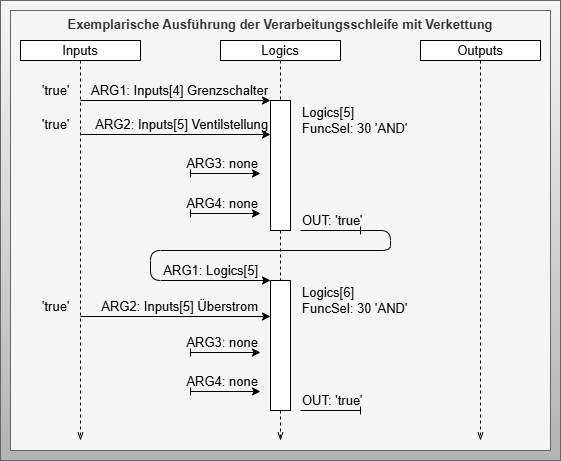

The diagram above was exported from draw.io. Its source (the exported page's mxGraphModel, read from the mxfile embedded in the PNG):
<mxGraphModel dx="718" dy="607" grid="1" gridSize="10" guides="1" tooltips="1" connect="1" arrows="1" fold="1" page="1" pageScale="1" pageWidth="827" pageHeight="1169" math="0" shadow="0">
  <root>
    <mxCell id="0" />
    <mxCell id="1" parent="0" />
    <mxCell id="42" value="" style="rounded=0;whiteSpace=wrap;html=1;fillColor=#f5f5f5;gradientColor=#b3b3b3;strokeColor=#666666;fontSize=13;" parent="1" vertex="1">
      <mxGeometry x="100" y="100" width="560" height="460" as="geometry" />
    </mxCell>
    <mxCell id="24" value="Exemplarische Ausführung der Verarbeitungsschleife mit Verkettung" style="rounded=0;whiteSpace=wrap;html=1;fontSize=13;fillColor=#f5f5f5;strokeColor=#666666;fontColor=#333333;fontStyle=1;verticalAlign=top;" parent="1" vertex="1">
      <mxGeometry x="110" y="110" width="540" height="440" as="geometry" />
    </mxCell>
    <mxCell id="8" style="edgeStyle=none;html=1;exitX=0.5;exitY=1;exitDx=0;exitDy=0;endArrow=openThin;endFill=0;dashed=1;fontSize=13;" parent="1" source="2" edge="1">
      <mxGeometry relative="1" as="geometry">
        <mxPoint x="180" y="540" as="targetPoint" />
      </mxGeometry>
    </mxCell>
    <mxCell id="2" value="Inputs" style="rounded=0;whiteSpace=wrap;html=1;fontSize=13;" parent="1" vertex="1">
      <mxGeometry x="120" y="140" width="120" height="20" as="geometry" />
    </mxCell>
    <mxCell id="6" style="edgeStyle=none;html=1;exitX=0.5;exitY=1;exitDx=0;exitDy=0;entryX=0.5;entryY=0;entryDx=0;entryDy=0;endArrow=none;endFill=0;dashed=1;fontSize=13;" parent="1" source="3" target="5" edge="1">
      <mxGeometry relative="1" as="geometry" />
    </mxCell>
    <mxCell id="3" value="Logics" style="rounded=0;whiteSpace=wrap;html=1;fontSize=13;" parent="1" vertex="1">
      <mxGeometry x="320" y="140" width="120" height="20" as="geometry" />
    </mxCell>
    <mxCell id="9" style="edgeStyle=none;html=1;exitX=0.5;exitY=1;exitDx=0;exitDy=0;endArrow=openThin;endFill=0;dashed=1;fontSize=13;" parent="1" source="4" edge="1">
      <mxGeometry relative="1" as="geometry">
        <mxPoint x="580" y="540" as="targetPoint" />
      </mxGeometry>
    </mxCell>
    <mxCell id="4" value="Outputs" style="rounded=0;whiteSpace=wrap;html=1;fontSize=13;" parent="1" vertex="1">
      <mxGeometry x="520" y="140" width="120" height="20" as="geometry" />
    </mxCell>
    <mxCell id="7" style="edgeStyle=none;html=1;exitX=0.5;exitY=1;exitDx=0;exitDy=0;endArrow=none;endFill=0;dashed=1;entryX=0.5;entryY=0;entryDx=0;entryDy=0;fontSize=13;" parent="1" target="27" edge="1">
      <mxGeometry relative="1" as="geometry">
        <mxPoint x="380" y="370" as="targetPoint" />
        <mxPoint x="380" y="300" as="sourcePoint" />
      </mxGeometry>
    </mxCell>
    <mxCell id="5" value="" style="rounded=0;whiteSpace=wrap;html=1;fontSize=13;" parent="1" vertex="1">
      <mxGeometry x="370" y="200" width="20" height="130" as="geometry" />
    </mxCell>
    <mxCell id="10" value="" style="endArrow=classic;html=1;entryX=0;entryY=0;entryDx=0;entryDy=0;fontSize=13;" parent="1" target="5" edge="1">
      <mxGeometry width="50" height="50" relative="1" as="geometry">
        <mxPoint x="180" y="200" as="sourcePoint" />
        <mxPoint x="360" y="200" as="targetPoint" />
      </mxGeometry>
    </mxCell>
    <mxCell id="11" value="ARG1: Inputs[4] Grenzschalter" style="text;html=1;strokeColor=none;fillColor=none;align=right;verticalAlign=middle;whiteSpace=wrap;rounded=0;fontSize=13;" parent="1" vertex="1">
      <mxGeometry x="180" y="180" width="190" height="20" as="geometry" />
    </mxCell>
    <mxCell id="12" value="" style="endArrow=classic;html=1;entryX=0;entryY=0.25;entryDx=0;entryDy=0;fontSize=13;" parent="1" edge="1">
      <mxGeometry width="50" height="50" relative="1" as="geometry">
        <mxPoint x="180" y="234" as="sourcePoint" />
        <mxPoint x="370" y="234" as="targetPoint" />
      </mxGeometry>
    </mxCell>
    <mxCell id="13" value="ARG2: Inputs[5] Ventilstellung" style="text;html=1;strokeColor=none;fillColor=none;align=right;verticalAlign=middle;whiteSpace=wrap;rounded=0;fontSize=13;" parent="1" vertex="1">
      <mxGeometry x="180" y="214" width="190" height="20" as="geometry" />
    </mxCell>
    <mxCell id="14" value="" style="endArrow=classic;html=1;startArrow=baseDash;startFill=0;fontSize=13;" parent="1" edge="1">
      <mxGeometry width="50" height="50" relative="1" as="geometry">
        <mxPoint x="290" y="273" as="sourcePoint" />
        <mxPoint x="360" y="273" as="targetPoint" />
      </mxGeometry>
    </mxCell>
    <mxCell id="15" value="ARG3: none" style="text;html=1;strokeColor=none;fillColor=none;align=right;verticalAlign=middle;whiteSpace=wrap;rounded=0;fontSize=13;" parent="1" vertex="1">
      <mxGeometry x="280" y="253" width="80" height="20" as="geometry" />
    </mxCell>
    <mxCell id="16" value="" style="endArrow=classic;html=1;startArrow=baseDash;startFill=0;fontSize=13;" parent="1" edge="1">
      <mxGeometry width="50" height="50" relative="1" as="geometry">
        <mxPoint x="290" y="313" as="sourcePoint" />
        <mxPoint x="360" y="313" as="targetPoint" />
      </mxGeometry>
    </mxCell>
    <mxCell id="17" value="ARG4: none" style="text;html=1;strokeColor=none;fillColor=none;align=right;verticalAlign=middle;whiteSpace=wrap;rounded=0;fontSize=13;" parent="1" vertex="1">
      <mxGeometry x="280" y="293" width="80" height="20" as="geometry" />
    </mxCell>
    <mxCell id="19" value="" style="endArrow=baseDash;html=1;startArrow=none;startFill=0;endFill=0;fontSize=13;" parent="1" edge="1">
      <mxGeometry width="50" height="50" relative="1" as="geometry">
        <mxPoint x="400" y="330" as="sourcePoint" />
        <mxPoint x="460" y="330" as="targetPoint" />
      </mxGeometry>
    </mxCell>
    <mxCell id="20" value="OUT: 'true'" style="text;html=1;strokeColor=none;fillColor=none;align=left;verticalAlign=middle;whiteSpace=wrap;rounded=0;fontSize=13;" parent="1" vertex="1">
      <mxGeometry x="400" y="310" width="80" height="20" as="geometry" />
    </mxCell>
    <mxCell id="21" value="'true'" style="text;html=1;strokeColor=none;fillColor=none;align=left;verticalAlign=middle;whiteSpace=wrap;rounded=0;fontSize=13;" parent="1" vertex="1">
      <mxGeometry x="140" y="180" width="30" height="20" as="geometry" />
    </mxCell>
    <mxCell id="22" value="'true'" style="text;html=1;strokeColor=none;fillColor=none;align=left;verticalAlign=middle;whiteSpace=wrap;rounded=0;fontSize=13;" parent="1" vertex="1">
      <mxGeometry x="140" y="214" width="30" height="20" as="geometry" />
    </mxCell>
    <mxCell id="23" value="Logics[5]&lt;br&gt;FuncSel: 30 'AND'" style="text;html=1;strokeColor=none;fillColor=none;align=left;verticalAlign=middle;whiteSpace=wrap;rounded=0;fontSize=13;" parent="1" vertex="1">
      <mxGeometry x="400" y="210" width="110" height="20" as="geometry" />
    </mxCell>
    <mxCell id="27" value="" style="rounded=0;whiteSpace=wrap;html=1;fontSize=13;" parent="1" vertex="1">
      <mxGeometry x="370" y="380" width="20" height="130" as="geometry" />
    </mxCell>
    <mxCell id="28" value="" style="endArrow=classic;html=1;entryX=0;entryY=0;entryDx=0;entryDy=0;exitX=0.75;exitY=1;exitDx=0;exitDy=0;fontSize=13;" parent="1" source="20" target="27" edge="1">
      <mxGeometry width="50" height="50" relative="1" as="geometry">
        <mxPoint x="180" y="380" as="sourcePoint" />
        <mxPoint x="360" y="380" as="targetPoint" />
        <Array as="points">
          <mxPoint x="490" y="330" />
          <mxPoint x="490" y="350" />
          <mxPoint x="250" y="350" />
          <mxPoint x="250" y="380" />
        </Array>
      </mxGeometry>
    </mxCell>
    <mxCell id="29" value="ARG1: Logics[5]" style="text;html=1;strokeColor=none;fillColor=none;align=right;verticalAlign=middle;whiteSpace=wrap;rounded=0;fontSize=13;" parent="1" vertex="1">
      <mxGeometry x="260" y="360" width="100" height="20" as="geometry" />
    </mxCell>
    <mxCell id="30" value="" style="endArrow=classic;html=1;entryX=0;entryY=0.25;entryDx=0;entryDy=0;fontSize=13;" parent="1" edge="1">
      <mxGeometry width="50" height="50" relative="1" as="geometry">
        <mxPoint x="180" y="416" as="sourcePoint" />
        <mxPoint x="370" y="416" as="targetPoint" />
      </mxGeometry>
    </mxCell>
    <mxCell id="31" value="ARG2: Inputs[5] Überstrom" style="text;html=1;strokeColor=none;fillColor=none;align=right;verticalAlign=middle;whiteSpace=wrap;rounded=0;fontSize=13;" parent="1" vertex="1">
      <mxGeometry x="190" y="396" width="170" height="20" as="geometry" />
    </mxCell>
    <mxCell id="32" value="" style="endArrow=classic;html=1;startArrow=baseDash;startFill=0;fontSize=13;" parent="1" edge="1">
      <mxGeometry width="50" height="50" relative="1" as="geometry">
        <mxPoint x="290" y="452" as="sourcePoint" />
        <mxPoint x="360" y="452" as="targetPoint" />
      </mxGeometry>
    </mxCell>
    <mxCell id="33" value="ARG3: none" style="text;html=1;strokeColor=none;fillColor=none;align=right;verticalAlign=middle;whiteSpace=wrap;rounded=0;fontSize=13;" parent="1" vertex="1">
      <mxGeometry x="280" y="432" width="80" height="20" as="geometry" />
    </mxCell>
    <mxCell id="34" value="" style="endArrow=classic;html=1;startArrow=baseDash;startFill=0;fontSize=13;" parent="1" edge="1">
      <mxGeometry width="50" height="50" relative="1" as="geometry">
        <mxPoint x="290" y="491" as="sourcePoint" />
        <mxPoint x="360" y="491" as="targetPoint" />
      </mxGeometry>
    </mxCell>
    <mxCell id="35" value="ARG4: none" style="text;html=1;strokeColor=none;fillColor=none;align=right;verticalAlign=middle;whiteSpace=wrap;rounded=0;fontSize=13;" parent="1" vertex="1">
      <mxGeometry x="280" y="471" width="80" height="20" as="geometry" />
    </mxCell>
    <mxCell id="36" value="" style="endArrow=baseDash;html=1;startArrow=none;startFill=0;endFill=0;fontSize=13;" parent="1" edge="1">
      <mxGeometry width="50" height="50" relative="1" as="geometry">
        <mxPoint x="400" y="510" as="sourcePoint" />
        <mxPoint x="460" y="510" as="targetPoint" />
      </mxGeometry>
    </mxCell>
    <mxCell id="37" value="OUT: 'true'" style="text;html=1;strokeColor=none;fillColor=none;align=left;verticalAlign=middle;whiteSpace=wrap;rounded=0;fontSize=13;" parent="1" vertex="1">
      <mxGeometry x="400" y="490" width="80" height="20" as="geometry" />
    </mxCell>
    <mxCell id="39" value="'true'" style="text;html=1;strokeColor=none;fillColor=none;align=left;verticalAlign=middle;whiteSpace=wrap;rounded=0;fontSize=13;" parent="1" vertex="1">
      <mxGeometry x="140" y="396" width="30" height="20" as="geometry" />
    </mxCell>
    <mxCell id="40" value="Logics[6]&lt;br&gt;FuncSel: 30 'AND'" style="text;html=1;strokeColor=none;fillColor=none;align=left;verticalAlign=middle;whiteSpace=wrap;rounded=0;fontSize=13;" parent="1" vertex="1">
      <mxGeometry x="400" y="390" width="110" height="20" as="geometry" />
    </mxCell>
    <mxCell id="41" style="edgeStyle=none;html=1;exitX=0.5;exitY=1;exitDx=0;exitDy=0;endArrow=openThin;endFill=0;dashed=1;fontSize=13;" parent="1" source="27" edge="1">
      <mxGeometry relative="1" as="geometry">
        <mxPoint x="380" y="540" as="targetPoint" />
        <mxPoint x="379.65999999999997" y="540.0000000000001" as="sourcePoint" />
      </mxGeometry>
    </mxCell>
  </root>
</mxGraphModel>